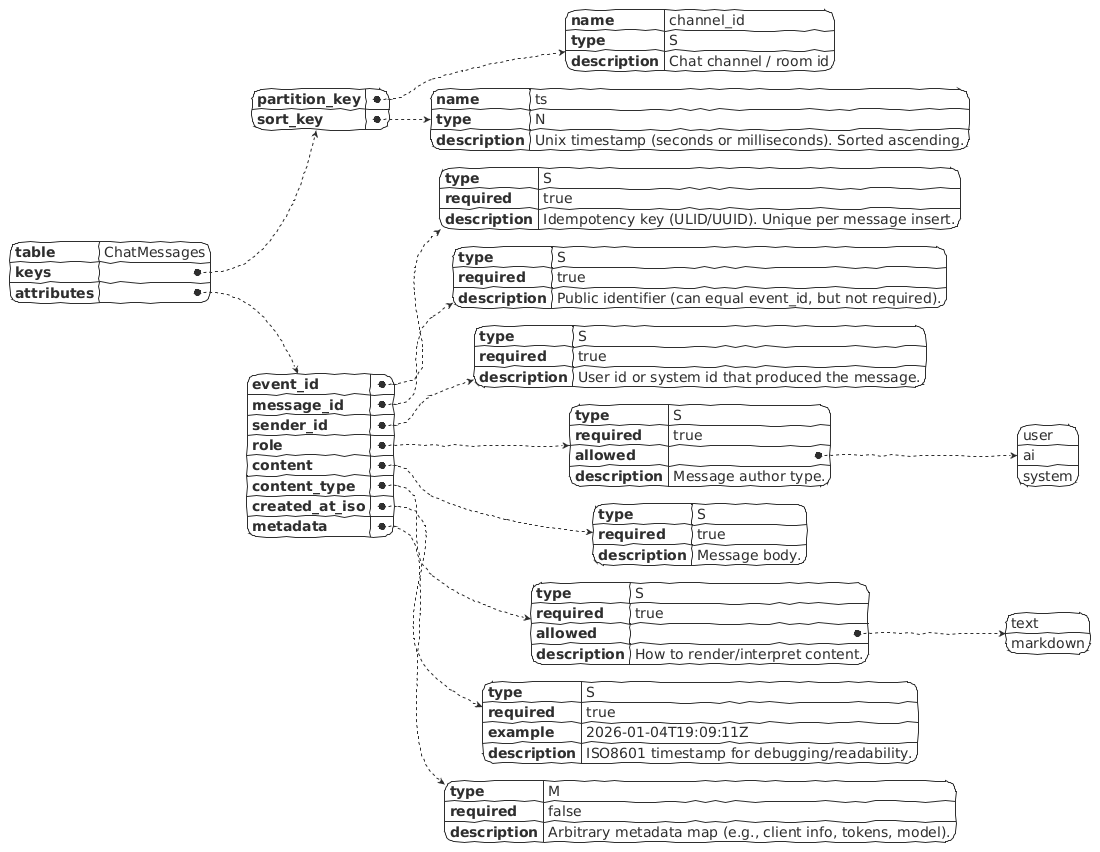

The diagram above was rendered by PlantUML. Its source (embedded in the PNG):
@startyaml
!theme sketchy-outline
table: ChatMessages
keys:
  partition_key:
    name: channel_id
    type: S
    description: Chat channel / room id
  sort_key:
    name: ts
    type: 'N'
    description: Unix timestamp (seconds or milliseconds). Sorted ascending.
attributes:
  event_id:
    type: S
    required: true
    description: Idempotency key (ULID/UUID). Unique per message insert.
  message_id:
    type: S
    required: true
    description: 'Public identifier (can equal event_id, but not required).'
  sender_id:
    type: S
    required: true
    description: User id or system id that produced the message.
  role:
    type: S
    required: true
    allowed:
      - user
      - ai
      - system
    description: Message author type.
  content:
    type: S
    required: true
    description: Message body.
  content_type:
    type: S
    required: true
    allowed:
      - text
      - markdown
    description: How to render/interpret content.
  created_at_iso:
    type: S
    required: true
    example: '2026-01-04T19:09:11Z'
    description: ISO8601 timestamp for debugging/readability.
  metadata:
    type: M
    required: false
    description: 'Arbitrary metadata map (e.g., client info, tokens, model).'

@endyaml